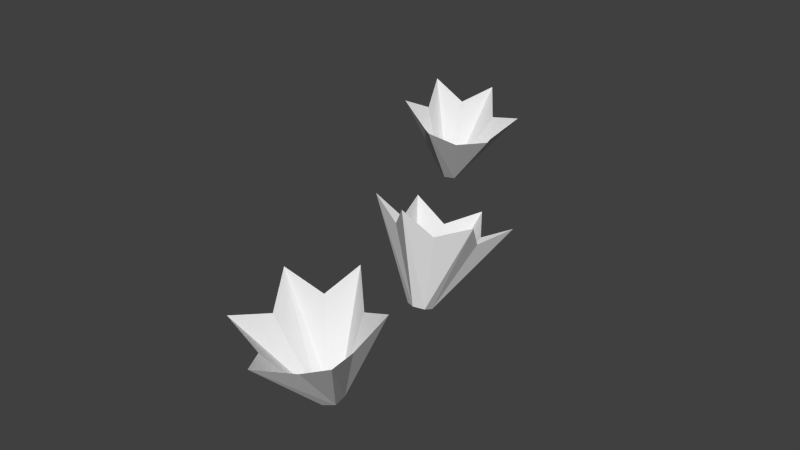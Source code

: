 # Source: pumpkinFlower.blend  (saved by Blender 2.76.0; exported with 4.5.12 LTS)
import bpy
from mathutils import Matrix  # noqa: F401  (used for matrix-valued properties, if any)

bpy.ops.wm.read_factory_settings(use_empty=True)
scene = bpy.context.scene
scene.name = 'Scene'

# ---- collections
col_collection_1 = bpy.data.collections.new('Collection 1'); scene.collection.children.link(col_collection_1)

# ---- world
world_world = bpy.data.worlds.new('World'); scene.world = world_world
world_world.color = (0.05088, 0.05088, 0.05088)
world_world.use_sun_shadow = False
world_world.sun_shadow_jitter_overblur = 0.0
world_world.cycles.sampling_method = 'MANUAL'
world_world.cycles.sample_map_resolution = 256

# ---- meshes
me_circle = bpy.data.meshes.new('Circle')
me_circle.from_pydata([(0.08498, -0.02648, 0.0781), (0.08453, -0.05553, 0.07015), (0.05861, -0.06969, 0.06628), (0.03235, -0.05479, 0.07035), (0.0328, -0.02573, 0.0783), (0.05865, -0.01157, 0.08217), (0.05863, -0.02403, 0.03436), (0.05397, -0.02656, 0.03364), (0.05389, -0.03178, 0.03226), (0.05862, -0.03447, 0.0316), (0.06324, -0.03194, 0.03233), (0.06332, -0.02672, 0.03371), (0.05862, -0.02714, 0.03354), (0.05673, -0.02816, 0.03325), (0.0567, -0.03027, 0.03269), (0.05862, -0.03135, 0.03243), (0.06047, -0.03033, 0.03272), (0.0605, -0.02823, 0.03328), (0.06909, -0.02155, 0.07037), (0.06857, -0.05545, 0.06121), (0.04829, -0.05514, 0.06121), (0.03842, -0.03803, 0.06579), (0.04882, -0.02124, 0.07037), (0.07896, -0.03865, 0.06579), (0.06933, 0.07275, 0.06708), (0.06888, 0.04475, 0.07818), (0.04295, 0.0311, 0.08359), (0.0167, 0.04547, 0.07789), (0.01715, 0.07347, 0.06679), (0.04299, 0.08711, 0.06138), (0.04297, 0.04843, 0.03065), (0.03831, 0.04598, 0.03158), (0.03823, 0.04098, 0.03362), (0.04296, 0.03843, 0.03471), (0.04758, 0.04089, 0.03377), (0.04766, 0.04589, 0.03174), (0.04297, 0.04545, 0.03186), (0.04108, 0.04446, 0.03224), (0.04105, 0.04244, 0.03306), (0.04297, 0.04142, 0.0335), (0.04482, 0.04241, 0.03312), (0.04485, 0.04442, 0.0323), (0.05343, 0.07205, 0.05794), (0.05291, 0.03944, 0.07098), (0.03264, 0.03969, 0.07079), (0.02276, 0.05612, 0.06418), (0.03316, 0.0723, 0.05775), (0.06331, 0.05562, 0.06455), (-0.03079, 0.1974, 0.07195), (-0.00474, 0.1846, 0.06401), (-0.003091, 0.1551, 0.06013), (-0.02783, 0.1378, 0.0642), (-0.05387, 0.1506, 0.07215), (-0.05556, 0.1801, 0.07602), (-0.04431, 0.1747, 0.02822), (-0.04403, 0.1694, 0.02749), (-0.03936, 0.1671, 0.02611), (-0.03489, 0.1702, 0.02546), (-0.03519, 0.1755, 0.02618), (-0.03987, 0.1778, 0.02756), (-0.0415, 0.1734, 0.02739), (-0.0414, 0.1712, 0.0271), (-0.03951, 0.1703, 0.02654), (-0.0377, 0.1715, 0.02628), (-0.03783, 0.1737, 0.02657), (-0.03972, 0.1746, 0.02713), (-0.04206, 0.1852, 0.06423), (-0.01168, 0.1702, 0.05506), (-0.02066, 0.152, 0.05506), (-0.04035, 0.1504, 0.05964), (-0.05105, 0.167, 0.06423), (-0.02238, 0.1868, 0.05964)], [], [(8, 9, 2, 20, 3), (9, 10, 1, 19, 2), (11, 6, 5, 18, 0), (10, 11, 0, 23, 1), (6, 7, 4, 22, 5), (7, 8, 3, 21, 4), (9, 10, 16, 15), (7, 8, 14, 13), (10, 11, 17, 16), (8, 9, 15, 14), (6, 7, 13, 12), (11, 6, 12, 17), (32, 33, 26, 44, 27), (33, 34, 25, 43, 26), (35, 30, 29, 42, 24), (34, 35, 24, 47, 25), (30, 31, 28, 46, 29), (31, 32, 27, 45, 28), (33, 34, 40, 39), (31, 32, 38, 37), (34, 35, 41, 40), (32, 33, 39, 38), (30, 31, 37, 36), (35, 30, 36, 41), (56, 57, 50, 68, 51), (57, 58, 49, 67, 50), (59, 54, 53, 66, 48), (58, 59, 48, 71, 49), (54, 55, 52, 70, 53), (55, 56, 51, 69, 52), (57, 58, 64, 63), (55, 56, 62, 61), (58, 59, 65, 64), (56, 57, 63, 62), (54, 55, 61, 60), (59, 54, 60, 65)])
_uv = me_circle.uv_layers.new(name='UVMap')
_uv.uv.foreach_set('vector', [0.5655, 0.5709, 0.5834, 0.5604, 0.5834, 0.4661, 0.5442, 0.5143, 0.4837, 0.5248, 0.5834, 0.5604, 0.601, 0.5704, 0.6819, 0.5218, 0.6212, 0.5132, 0.5834, 0.4661, 0.6013, 0.5909, 0.5835, 0.6014, 0.5835, 0.695, 0.6232, 0.6466, 0.6836, 0.6363, 0.601, 0.5704, 0.6013, 0.5909, 0.6836, 0.6363, 0.6607, 0.5793, 0.6819, 0.5218, 0.5835, 0.6014, 0.5658, 0.5914, 0.4854, 0.6392, 0.5462, 0.6477, 0.5835, 0.695, 0.5658, 0.5914, 0.5655, 0.5709, 0.4837, 0.5248, 0.5067, 0.5816, 0.4854, 0.6392, 0.5834, 0.5604, 0.601, 0.5704, 0.5905, 0.5767, 0.5835, 0.5726, 0.5658, 0.5914, 0.5655, 0.5709, 0.5762, 0.5769, 0.5763, 0.5851, 0.601, 0.5704, 0.6013, 0.5909, 0.5906, 0.5849, 0.5905, 0.5767, 0.5655, 0.5709, 0.5834, 0.5604, 0.5835, 0.5726, 0.5762, 0.5769, 0.5835, 0.6014, 0.5658, 0.5914, 0.5763, 0.5851, 0.5835, 0.5892, 0.6013, 0.5909, 0.5835, 0.6014, 0.5835, 0.5892, 0.5906, 0.5849, 0.5655, 0.5709, 0.5834, 0.5604, 0.5834, 0.4661, 0.5442, 0.5143, 0.4837, 0.5248, 0.5834, 0.5604, 0.601, 0.5704, 0.6819, 0.5218, 0.6212, 0.5132, 0.5834, 0.4661, 0.6013, 0.5909, 0.5835, 0.6014, 0.5835, 0.695, 0.6232, 0.6466, 0.6836, 0.6363, 0.601, 0.5704, 0.6013, 0.5909, 0.6836, 0.6363, 0.6607, 0.5793, 0.6819, 0.5218, 0.5835, 0.6014, 0.5658, 0.5914, 0.4854, 0.6392, 0.5462, 0.6477, 0.5835, 0.695, 0.5658, 0.5914, 0.5655, 0.5709, 0.4837, 0.5248, 0.5067, 0.5816, 0.4854, 0.6392, 0.5834, 0.5604, 0.601, 0.5704, 0.5905, 0.5767, 0.5835, 0.5726, 0.5658, 0.5914, 0.5655, 0.5709, 0.5762, 0.5769, 0.5763, 0.5851, 0.601, 0.5704, 0.6013, 0.5909, 0.5906, 0.5849, 0.5905, 0.5767, 0.5655, 0.5709, 0.5834, 0.5604, 0.5835, 0.5726, 0.5762, 0.5769, 0.5835, 0.6014, 0.5658, 0.5914, 0.5763, 0.5851, 0.5835, 0.5892, 0.6013, 0.5909, 0.5835, 0.6014, 0.5835, 0.5892, 0.5906, 0.5849, 0.5655, 0.5709, 0.5834, 0.5604, 0.5834, 0.4661, 0.5442, 0.5143, 0.4837, 0.5248, 0.5834, 0.5604, 0.601, 0.5704, 0.6819, 0.5218, 0.6212, 0.5132, 0.5834, 0.4661, 0.6013, 0.5909, 0.5835, 0.6014, 0.5835, 0.695, 0.6232, 0.6466, 0.6836, 0.6363, 0.601, 0.5704, 0.6013, 0.5909, 0.6836, 0.6363, 0.6607, 0.5793, 0.6819, 0.5218, 0.5835, 0.6014, 0.5658, 0.5914, 0.4854, 0.6392, 0.5462, 0.6477, 0.5835, 0.695, 0.5658, 0.5914, 0.5655, 0.5709, 0.4837, 0.5248, 0.5067, 0.5816, 0.4854, 0.6392, 0.5834, 0.5604, 0.601, 0.5704, 0.5905, 0.5767, 0.5835, 0.5726, 0.5658, 0.5914, 0.5655, 0.5709, 0.5762, 0.5769, 0.5763, 0.5851, 0.601, 0.5704, 0.6013, 0.5909, 0.5906, 0.5849, 0.5905, 0.5767, 0.5655, 0.5709, 0.5834, 0.5604, 0.5835, 0.5726, 0.5762, 0.5769, 0.5835, 0.6014, 0.5658, 0.5914, 0.5763, 0.5851, 0.5835, 0.5892, 0.6013, 0.5909, 0.5835, 0.6014, 0.5835, 0.5892, 0.5906, 0.5849])
me_circle.use_remesh_preserve_volume = False
me_circle.use_remesh_preserve_attributes = False
me_circle.use_mirror_vertex_groups = False
me_circle.update()

# ---- objects
ob_pumpkinflower = bpy.data.objects.new('pumpkinFlower', me_circle)

# ---- transforms, parenting, visibility, modifiers, constraints
ob_pumpkinflower.location = (0.0, 0.0, 0.0)
ob_pumpkinflower.lineart.crease_threshold = 0.0

# ---- collection membership
col_collection_1.objects.link(ob_pumpkinflower)

# ---- scene / render settings (as saved in the file)
scene.frame_start = 1; scene.frame_end = 250; scene.frame_set(1)
scene.render.engine = 'BLENDER_EEVEE_NEXT'
scene.render.resolution_percentage = 50
scene.render.dither_intensity = 0.0
scene.cycles.use_denoising = False
scene.cycles.samples = 10
scene.cycles.sampling_pattern = 'TABULATED_SOBOL'
scene.cycles.light_sampling_threshold = 0.0
scene.cycles.use_adaptive_sampling = False
scene.cycles.use_light_tree = False
scene.cycles.blur_glossy = 0.0
scene.cycles.pixel_filter_type = 'GAUSSIAN'
scene.cycles.sample_clamp_indirect = 0.0
scene.view_settings.view_transform = 'Standard'
bpy.context.view_layer.update()

# ---- added for rendering (the .blend has no active camera and no usable light): camera, sun
cam_auto = bpy.data.cameras.new('AutoCamera')
cam_auto.lens = 50.0
cam_auto.sensor_width = 36.0
cam_auto.clip_end = 1000.0
ob_auto_camera = bpy.data.objects.new('AutoCamera', cam_auto)
scene.collection.objects.link(ob_auto_camera)
ob_auto_camera.location = (0.299121, -0.277414, 0.282051)
ob_auto_camera.rotation_euler = (1.09748, -7.21219e-08, 0.694738)
scene.camera = ob_auto_camera
light_auto_sun = bpy.data.lights.new('AutoSun', 'SUN')
light_auto_sun.energy = 3.0
light_auto_sun.angle = 0.0523599
ob_auto_sun = bpy.data.objects.new('AutoSun', light_auto_sun)
scene.collection.objects.link(ob_auto_sun)
ob_auto_sun.rotation_euler = (0.872665, 0.174533, 0.523599)
bpy.context.view_layer.update()
